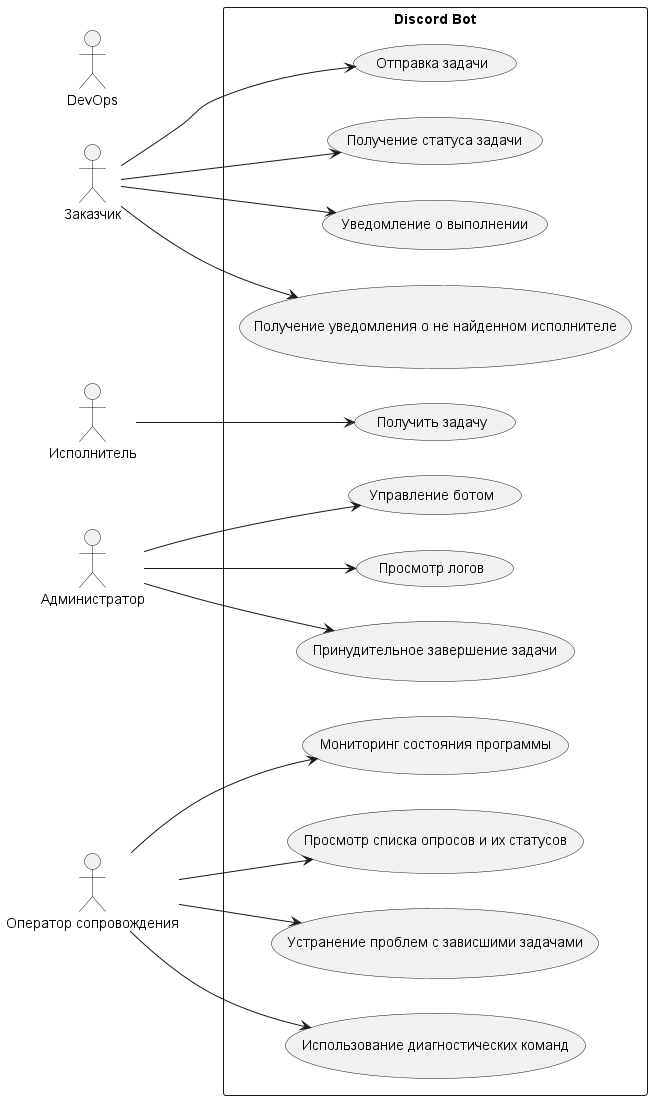

The diagram above was rendered by PlantUML. Its source (embedded in the PNG):
@startuml UseCaseDiagram

left to right direction
skinparam packageStyle rectangle

actor "Заказчик" as Requester
actor "Исполнитель" as Executor
actor "Администратор" as Admin
actor "DevOps" as DevOps
actor "Оператор сопровождения" as SupportOperator

package "Discord Bot" {
  ' прецеденты заказчика
  usecase "Отправка задачи" as UC1
  usecase "Получение статуса задачи" as UC2
  usecase "Уведомление о выполнении" as UC3
  usecase "Получение уведомления о не найденном исполнителе" as UC4

  ' прецеденты исполнителя
  usecase "Получить задачу" as UC5

  ' прецеденты администратора
  usecase "Управление ботом" as UC6
  usecase "Просмотр логов" as UC7
  usecase "Принудительное завершение задачи" as UC8
  
  ' прецеденты оператора сопровождения
  usecase "Мониторинг состояния программы" as UC9
  usecase "Просмотр списка опросов и их статусов" as UC10
  usecase "Устранение проблем с зависшими задачами" as UC11
  usecase "Использование диагностических команд" as UC12
}

Requester --> UC1
Requester --> UC2
Requester --> UC3
Requester --> UC4

Executor --> UC5

Admin --> UC6
Admin --> UC7
Admin --> UC8

SupportOperator --> UC9
SupportOperator --> UC10
SupportOperator --> UC11
SupportOperator --> UC12

@enduml